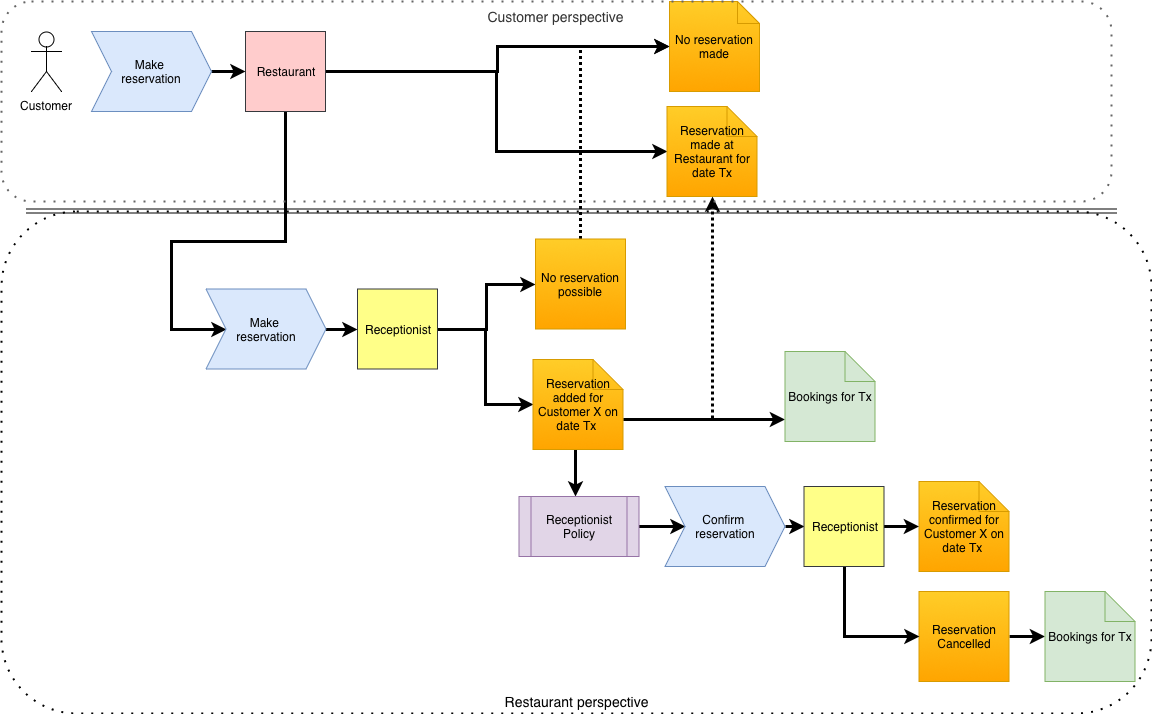

The diagram above was exported from draw.io. Its source (the exported page's mxGraphModel, read from the mxfile embedded in the PNG):
<mxGraphModel dx="2038" dy="1267" grid="1" gridSize="10" guides="1" tooltips="1" connect="1" arrows="1" fold="1" page="1" pageScale="1" pageWidth="1169" pageHeight="827" math="0" shadow="0">
  <root>
    <mxCell id="0" />
    <mxCell id="1" parent="0" />
    <mxCell id="2" value="Restaurant perspective" style="rounded=1;whiteSpace=wrap;html=1;dashed=1;dashPattern=1 4;strokeWidth=2;fillColor=none;fontStyle=0;verticalAlign=bottom;fontSize=14;" vertex="1" parent="1">
      <mxGeometry x="10" y="220" width="1150" height="502" as="geometry" />
    </mxCell>
    <mxCell id="3" value="&lt;span&gt;Customer&lt;/span&gt;" style="shape=umlActor;verticalLabelPosition=bottom;labelBackgroundColor=#ffffff;verticalAlign=top;html=1;outlineConnect=0;fontStyle=0" vertex="1" parent="1">
      <mxGeometry x="40" y="40" width="30" height="60" as="geometry" />
    </mxCell>
    <mxCell id="4" style="edgeStyle=orthogonalEdgeStyle;rounded=0;orthogonalLoop=1;jettySize=auto;html=1;entryX=0;entryY=0.5;entryDx=0;entryDy=0;entryPerimeter=0;strokeWidth=3;fontStyle=0" edge="1" source="6" target="22" parent="1">
      <mxGeometry relative="1" as="geometry" />
    </mxCell>
    <mxCell id="5" style="edgeStyle=orthogonalEdgeStyle;rounded=0;orthogonalLoop=1;jettySize=auto;html=1;exitX=1;exitY=0.5;exitDx=0;exitDy=0;strokeWidth=3;fontStyle=0" edge="1" source="6" target="24" parent="1">
      <mxGeometry relative="1" as="geometry" />
    </mxCell>
    <mxCell id="6" value="&lt;span&gt;Receptionist&lt;/span&gt;" style="whiteSpace=wrap;html=1;aspect=fixed;fillColor=#ffff88;strokeColor=#36393d;fontStyle=0" vertex="1" parent="1">
      <mxGeometry x="366" y="297.5" width="80" height="80" as="geometry" />
    </mxCell>
    <mxCell id="7" style="edgeStyle=orthogonalEdgeStyle;rounded=0;orthogonalLoop=1;jettySize=auto;html=1;entryX=0;entryY=0.5;entryDx=0;entryDy=0;strokeWidth=3;fontStyle=0" edge="1" source="10" target="18" parent="1">
      <mxGeometry relative="1" as="geometry">
        <Array as="points">
          <mxPoint x="294" y="250" />
          <mxPoint x="180" y="250" />
          <mxPoint x="180" y="338" />
        </Array>
      </mxGeometry>
    </mxCell>
    <mxCell id="8" style="edgeStyle=orthogonalEdgeStyle;rounded=0;orthogonalLoop=1;jettySize=auto;html=1;entryX=0;entryY=0.5;entryDx=0;entryDy=0;entryPerimeter=0;strokeWidth=3;fontStyle=0" edge="1" source="10" target="12" parent="1">
      <mxGeometry relative="1" as="geometry" />
    </mxCell>
    <mxCell id="9" style="edgeStyle=orthogonalEdgeStyle;rounded=0;orthogonalLoop=1;jettySize=auto;html=1;entryX=0;entryY=0.5;entryDx=0;entryDy=0;entryPerimeter=0;strokeWidth=3;fontStyle=0" edge="1" source="10" target="11" parent="1">
      <mxGeometry relative="1" as="geometry" />
    </mxCell>
    <mxCell id="10" value="&lt;span&gt;Restaurant&lt;/span&gt;&lt;br&gt;" style="whiteSpace=wrap;html=1;aspect=fixed;fillColor=#ffcccc;strokeColor=#36393d;fontStyle=0" vertex="1" parent="1">
      <mxGeometry x="254" y="40" width="80" height="80" as="geometry" />
    </mxCell>
    <mxCell id="11" value="&lt;span&gt;Reservation made at Restaurant for date Tx&lt;/span&gt;&lt;br&gt;" style="shape=note;whiteSpace=wrap;html=1;backgroundOutline=1;fillColor=#ffcd28;strokeColor=#d79b00;gradientColor=#ffa500;fontStyle=0" vertex="1" parent="1">
      <mxGeometry x="675.5" y="115" width="90" height="90" as="geometry" />
    </mxCell>
    <mxCell id="12" value="&lt;span&gt;No reservation made&lt;/span&gt;&lt;br&gt;" style="shape=note;whiteSpace=wrap;html=1;backgroundOutline=1;fillColor=#ffcd28;strokeColor=#d79b00;gradientColor=#ffa500;size=22;fontStyle=0" vertex="1" parent="1">
      <mxGeometry x="678" y="10" width="90" height="90" as="geometry" />
    </mxCell>
    <mxCell id="13" style="edgeStyle=orthogonalEdgeStyle;rounded=0;orthogonalLoop=1;jettySize=auto;html=1;exitX=0;exitY=0;exitDx=90;exitDy=45;exitPerimeter=0;strokeWidth=3;fontStyle=0" edge="1" source="14" target="35" parent="1">
      <mxGeometry relative="1" as="geometry" />
    </mxCell>
    <mxCell id="14" value="&lt;span&gt;Reservation Cancelled&lt;/span&gt;&lt;br&gt;" style="shape=note;whiteSpace=wrap;html=1;backgroundOutline=1;fillColor=#ffcd28;strokeColor=#d79b00;gradientColor=#ffa500;size=0;fontStyle=0" vertex="1" parent="1">
      <mxGeometry x="927.5" y="600" width="90" height="90" as="geometry" />
    </mxCell>
    <mxCell id="15" style="edgeStyle=orthogonalEdgeStyle;rounded=0;orthogonalLoop=1;jettySize=auto;html=1;exitX=1;exitY=0.5;exitDx=0;exitDy=0;entryX=0;entryY=0.5;entryDx=0;entryDy=0;strokeWidth=3;fontStyle=0" edge="1" source="16" target="10" parent="1">
      <mxGeometry relative="1" as="geometry" />
    </mxCell>
    <mxCell id="16" value="&lt;span&gt;Make &lt;br&gt;reservation&lt;/span&gt;" style="shape=step;perimeter=stepPerimeter;whiteSpace=wrap;html=1;fixedSize=1;fillColor=#dae8fc;strokeColor=#6c8ebf;fontStyle=0" vertex="1" parent="1">
      <mxGeometry x="100" y="40" width="120" height="80" as="geometry" />
    </mxCell>
    <mxCell id="17" value="" style="edgeStyle=orthogonalEdgeStyle;rounded=0;orthogonalLoop=1;jettySize=auto;html=1;strokeWidth=3;fontStyle=0" edge="1" source="18" target="6" parent="1">
      <mxGeometry relative="1" as="geometry" />
    </mxCell>
    <mxCell id="18" value="&lt;span&gt;Make &lt;br&gt;reservation&lt;/span&gt;" style="shape=step;perimeter=stepPerimeter;whiteSpace=wrap;html=1;fixedSize=1;fillColor=#dae8fc;strokeColor=#6c8ebf;fontStyle=0" vertex="1" parent="1">
      <mxGeometry x="214.5" y="297.5" width="120" height="80" as="geometry" />
    </mxCell>
    <mxCell id="19" style="edgeStyle=orthogonalEdgeStyle;rounded=0;orthogonalLoop=1;jettySize=auto;html=1;entryX=0.5;entryY=1;entryDx=0;entryDy=0;entryPerimeter=0;exitX=0;exitY=0;exitDx=90;exitDy=60;exitPerimeter=0;strokeWidth=3;dashed=1;dashPattern=1 1;fontStyle=0" edge="1" source="22" target="11" parent="1">
      <mxGeometry relative="1" as="geometry" />
    </mxCell>
    <mxCell id="20" style="edgeStyle=orthogonalEdgeStyle;rounded=0;orthogonalLoop=1;jettySize=auto;html=1;strokeWidth=3;fontStyle=0" edge="1" source="22" target="28" parent="1">
      <mxGeometry relative="1" as="geometry">
        <Array as="points">
          <mxPoint x="584" y="490" />
          <mxPoint x="584" y="490" />
        </Array>
      </mxGeometry>
    </mxCell>
    <mxCell id="21" style="edgeStyle=orthogonalEdgeStyle;rounded=0;orthogonalLoop=1;jettySize=auto;html=1;strokeWidth=3;exitX=0;exitY=0;exitDx=90;exitDy=60;exitPerimeter=0;fontStyle=0" edge="1" source="22" target="34" parent="1">
      <mxGeometry relative="1" as="geometry">
        <Array as="points">
          <mxPoint x="770" y="428" />
          <mxPoint x="770" y="428" />
        </Array>
      </mxGeometry>
    </mxCell>
    <mxCell id="22" value="&lt;span&gt;Reservation added for Customer X on date Tx&amp;nbsp;&lt;/span&gt;&lt;br&gt;" style="shape=note;whiteSpace=wrap;html=1;backgroundOutline=1;fillColor=#ffcd28;strokeColor=#d79b00;gradientColor=#ffa500;fontStyle=0" vertex="1" parent="1">
      <mxGeometry x="541.5" y="368" width="90" height="90" as="geometry" />
    </mxCell>
    <mxCell id="23" style="edgeStyle=orthogonalEdgeStyle;rounded=0;orthogonalLoop=1;jettySize=auto;html=1;entryX=0;entryY=0.5;entryDx=0;entryDy=0;entryPerimeter=0;strokeWidth=3;dashed=1;dashPattern=1 1;fontStyle=0" edge="1" source="24" target="12" parent="1">
      <mxGeometry relative="1" as="geometry">
        <Array as="points">
          <mxPoint x="589" y="55" />
        </Array>
      </mxGeometry>
    </mxCell>
    <mxCell id="24" value="&lt;span&gt;No reservation possible&lt;/span&gt;&lt;br&gt;" style="shape=note;whiteSpace=wrap;html=1;backgroundOutline=1;fillColor=#ffcd28;strokeColor=#d79b00;gradientColor=#ffa500;size=0;fontStyle=0" vertex="1" parent="1">
      <mxGeometry x="544" y="247.5" width="90" height="90" as="geometry" />
    </mxCell>
    <mxCell id="25" value="" style="shape=link;html=1;jettySize=auto;orthogonalLoop=1;fontStyle=0" edge="1" parent="1">
      <mxGeometry width="50" height="50" relative="1" as="geometry">
        <mxPoint x="35" y="219.5" as="sourcePoint" />
        <mxPoint x="1125" y="219.5" as="targetPoint" />
      </mxGeometry>
    </mxCell>
    <mxCell id="26" value="&lt;span&gt;Reservation confirmed for Customer X on date Tx&amp;nbsp;&lt;/span&gt;&lt;br&gt;" style="shape=note;whiteSpace=wrap;html=1;backgroundOutline=1;fillColor=#ffcd28;strokeColor=#d79b00;gradientColor=#ffa500;fontStyle=0" vertex="1" parent="1">
      <mxGeometry x="927.5" y="490" width="90" height="90" as="geometry" />
    </mxCell>
    <mxCell id="27" style="edgeStyle=orthogonalEdgeStyle;rounded=0;orthogonalLoop=1;jettySize=auto;html=1;entryX=0;entryY=0.5;entryDx=0;entryDy=0;strokeWidth=3;fontStyle=0" edge="1" source="28" target="30" parent="1">
      <mxGeometry relative="1" as="geometry" />
    </mxCell>
    <mxCell id="28" value="&lt;span&gt;Receptionist Policy&lt;/span&gt;" style="shape=process;whiteSpace=wrap;html=1;backgroundOutline=1;fillColor=#e1d5e7;strokeColor=#9673a6;fontStyle=0" vertex="1" parent="1">
      <mxGeometry x="527.5" y="505" width="120" height="60" as="geometry" />
    </mxCell>
    <mxCell id="29" style="edgeStyle=orthogonalEdgeStyle;rounded=0;orthogonalLoop=1;jettySize=auto;html=1;exitX=1;exitY=0.5;exitDx=0;exitDy=0;entryX=0;entryY=0.5;entryDx=0;entryDy=0;strokeWidth=3;fontStyle=0" edge="1" source="30" target="33" parent="1">
      <mxGeometry relative="1" as="geometry" />
    </mxCell>
    <mxCell id="30" value="&lt;span&gt;Confirm &lt;br&gt;reservation&lt;/span&gt;" style="shape=step;perimeter=stepPerimeter;whiteSpace=wrap;html=1;fixedSize=1;fillColor=#dae8fc;strokeColor=#6c8ebf;fontStyle=0" vertex="1" parent="1">
      <mxGeometry x="673.5" y="495" width="120" height="80" as="geometry" />
    </mxCell>
    <mxCell id="31" value="" style="edgeStyle=orthogonalEdgeStyle;rounded=0;orthogonalLoop=1;jettySize=auto;html=1;strokeWidth=3;fontStyle=0" edge="1" source="33" target="26" parent="1">
      <mxGeometry relative="1" as="geometry" />
    </mxCell>
    <mxCell id="32" style="edgeStyle=orthogonalEdgeStyle;rounded=0;orthogonalLoop=1;jettySize=auto;html=1;entryX=0;entryY=0.5;entryDx=0;entryDy=0;entryPerimeter=0;strokeWidth=3;fontStyle=0" edge="1" source="33" target="14" parent="1">
      <mxGeometry relative="1" as="geometry">
        <Array as="points">
          <mxPoint x="853" y="645" />
        </Array>
      </mxGeometry>
    </mxCell>
    <mxCell id="33" value="&lt;span&gt;Receptionist&lt;/span&gt;" style="whiteSpace=wrap;html=1;aspect=fixed;fillColor=#ffff88;strokeColor=#36393d;fontStyle=0" vertex="1" parent="1">
      <mxGeometry x="812.5" y="495" width="80" height="80" as="geometry" />
    </mxCell>
    <mxCell id="34" value="&lt;span&gt;Bookings for Tx&lt;/span&gt;" style="shape=note;whiteSpace=wrap;html=1;backgroundOutline=1;fillColor=#d5e8d4;strokeColor=#82b366;fontStyle=0" vertex="1" parent="1">
      <mxGeometry x="793.5" y="360" width="90" height="90" as="geometry" />
    </mxCell>
    <mxCell id="35" value="&lt;span&gt;Bookings for Tx&lt;/span&gt;" style="shape=note;whiteSpace=wrap;html=1;backgroundOutline=1;fillColor=#d5e8d4;strokeColor=#82b366;fontStyle=0" vertex="1" parent="1">
      <mxGeometry x="1053.5" y="600" width="90" height="90" as="geometry" />
    </mxCell>
    <mxCell id="36" value="&lt;font style=&quot;font-size: 14px&quot;&gt;Customer perspective&lt;/font&gt;" style="rounded=1;whiteSpace=wrap;html=1;fillColor=none;strokeColor=#666666;fontColor=#333333;dashed=1;dashPattern=1 4;strokeWidth=2;verticalAlign=top;fontStyle=0" vertex="1" parent="1">
      <mxGeometry x="10" y="10" width="1110" height="200" as="geometry" />
    </mxCell>
  </root>
</mxGraphModel>